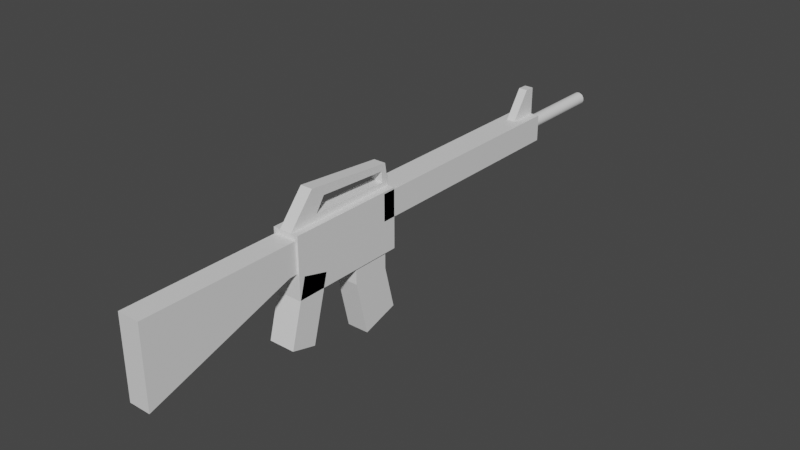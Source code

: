 # Source: rifle.blend  (saved by Blender 2.91.10; exported with 4.5.12 LTS)
import bpy
from mathutils import Matrix  # noqa: F401  (used for matrix-valued properties, if any)

bpy.ops.wm.read_factory_settings(use_empty=True)
scene = bpy.context.scene
scene.name = 'Scene'

# ---- collections
col_collection = bpy.data.collections.new('Collection'); scene.collection.children.link(col_collection)

# ---- materials (node trees are filled in below, after node groups)
mat_default_obj = bpy.data.materials.new('Default OBJ')
mat_default_obj.use_transparent_shadow = False

# ---- material node trees
mat_default_obj.use_nodes = True; mat_default_obj.node_tree.nodes.clear()
_N = mat_default_obj.node_tree.nodes; _L = mat_default_obj.node_tree.links
n0 = _N.new('ShaderNodeBsdfPrincipled'); n0.name = 'Principled BSDF'; n0.location = (10, 300)
n0.distribution = 'GGX'
n0.subsurface_method = 'BURLEY'
n0.inputs[3].default_value = 1.45
n0.inputs[27].default_value = (0.0, 0.0, 0.0, 1.0)
n0.inputs[28].default_value = 1.0
n1 = _N.new('ShaderNodeOutputMaterial'); n1.name = 'Material Output'; n1.location = (300, 300)
_L.new(n0.outputs[0], n1.inputs[0])
n1.is_active_output = True

# ---- world
world_world = bpy.data.worlds.new('World'); scene.world = world_world
world_world.use_nodes = True; world_world.node_tree.nodes.clear()
_N = world_world.node_tree.nodes; _L = world_world.node_tree.links
n0 = _N.new('ShaderNodeOutputWorld'); n0.name = 'World Output'; n0.location = (300, 300)
n1 = _N.new('ShaderNodeBackground'); n1.name = 'Background'; n1.location = (10, 300)
n1.inputs[0].default_value = (0.05088, 0.05088, 0.05088, 1.0)
_L.new(n1.outputs[0], n0.inputs[0])
n0.is_active_output = True
world_world.color = (0.05088, 0.05088, 0.05088)
world_world.use_sun_shadow = False
world_world.sun_shadow_jitter_overblur = 0.0

# ---- meshes
me_cube_001 = bpy.data.meshes.new('Cube.001')
me_cube_001.from_pydata([(-0.03, -0.06468, 0.04839), (-0.03, 0.08021, 0.009566), (-0.03, 0.06468, -0.04839), (-0.03, -0.08021, -0.009566), (0.03, 0.06468, -0.04839), (0.03, -0.08021, -0.009566), (0.03, 0.08021, 0.009566), (0.03, -0.06468, 0.04839)], [], [(0, 1, 2, 3), (3, 2, 4, 5), (5, 4, 6, 7), (7, 6, 1, 0), (3, 5, 7, 0), (4, 2, 1, 6)])
me_cube_001.polygons.foreach_set('use_smooth', [True] * 6)
_k = set([(0, 1), (0, 3), (0, 7), (1, 2), (1, 6), (2, 3), (2, 4), (3, 5), (4, 5), (4, 6), (5, 7), (6, 7)])
me_cube_001.attributes.new('sharp_edge', 'BOOLEAN', 'EDGE').data.foreach_set('value', [ (min(e.vertices), max(e.vertices)) in _k for e in me_cube_001.edges])
_uv = me_cube_001.uv_layers.new(name='UVMap')
_uv.uv.foreach_set('vector', [0.375, 0.0, 0.625, 0.0, 0.625, 0.25, 0.375, 0.25, 0.375, 0.25, 0.625, 0.25, 0.625, 0.5, 0.375, 0.5, 0.375, 0.5, 0.625, 0.5, 0.625, 0.75, 0.375, 0.75, 0.375, 0.75, 0.625, 0.75, 0.625, 1.0, 0.375, 1.0, 0.125, 0.5, 0.375, 0.5, 0.375, 0.75, 0.125, 0.75, 0.625, 0.5, 0.875, 0.5, 0.875, 0.75, 0.625, 0.75])
me_cube_001.materials.append(mat_default_obj)
me_cube_001.use_remesh_fix_poles = True
me_cube_001.use_remesh_preserve_attributes = False
me_cube_001.use_mirror_vertex_groups = False
me_cube_001.update()
me_cube_001.normals_split_custom_set([tuple(v) for v in zip(*[iter([-1.0, 0.0, 0.0, -1.0, 0.0, 0.0, -1.0, 0.0, 0.0, -1.0, 0.0, 0.0, 0.0, -0.2588, -0.9659, 0.0, -0.2588, -0.9659, 0.0, -0.2588, -0.9659, 0.0, -0.2588, -0.9659, 1.0, 0.0, 0.0, 1.0, 0.0, 0.0, 1.0, 0.0, 0.0, 1.0, 0.0, 0.0, 0.0, 0.2588, 0.9659, 0.0, 0.2588, 0.9659, 0.0, 0.2588, 0.9659, 0.0, 0.2588, 0.9659, 0.0, -0.9659, 0.2588, 0.0, -0.9659, 0.2588, 0.0, -0.9659, 0.2588, 0.0, -0.9659, 0.2588, 0.0, 0.9659, -0.2588, 0.0, 0.9659, -0.2588, 0.0, 0.9659, -0.2588, 0.0, 0.9659, -0.2588])] * 3)])
me_cube_002 = bpy.data.meshes.new('Cube.002')
me_cube_002.from_pydata([(-0.03, 0.03357, -0.2294), (-0.03, 0.1686, -0.2294), (-0.03, 0.1686, -0.2455), (-0.03, 0.03357, -0.2455), (0.01384, 0.03357, -0.2455), (0.01384, 0.1686, -0.2455), (0.03, 0.1686, -0.2455), (0.03, 0.03357, -0.2455), (0.03, 0.03357, -0.03434), (0.03, 0.1686, -0.03434), (0.03, 0.1686, 0.02331), (0.03, 0.03357, 0.02331), (-0.01384, 0.03357, 0.02331), (-0.01384, 0.1686, 0.02331), (-0.03, 0.1686, 0.02331), (-0.03, 0.03357, 0.02331), (0.01384, 0.03357, -0.03434), (0.01384, 0.03357, 0.02331), (-0.01384, 0.2041, -0.2265), (-0.01384, 0.2195, -0.2252), (-0.01384, 0.2184, -0.2374), (-0.01384, 0.2033, -0.2398), (-0.03, 0.1686, -0.03434), (-0.01384, 0.1686, -0.03434), (0.01384, 0.2041, -0.2265), (0.01384, 0.2033, -0.2398), (0.01384, 0.2184, -0.2374), (0.01384, 0.2195, -0.2252), (0.01384, 0.1686, -0.03434), (0.01384, 0.1686, 0.02331), (-0.01384, 0.2158, -0.01685), (0.01384, 0.2158, -0.01685), (0.01384, 0.2363, -0.03431), (-0.01384, 0.2363, -0.03431), (0.01384, 0.2324, -0.07786), (-0.01384, 0.2324, -0.07786), (-0.03, 0.03357, -0.03434), (-0.01384, 0.03357, -0.03434), (-0.01384, 0.1686, -0.2455), (-0.01384, 0.03357, -0.2455), (0.01384, 0.1828, 0.01123), (-0.01384, 0.1828, 0.01123), (-0.01384, 0.179, -0.2438), (0.01384, 0.179, -0.2438), (0.01384, 0.1686, -0.2294), (0.01384, 0.1793, -0.2285), (-0.01384, 0.1686, -0.2294), (-0.01384, 0.1793, -0.2285), (-0.01384, 0.182, -0.04346), (0.01384, 0.182, -0.04346), (0.01384, 0.03357, -0.2294), (-0.01384, 0.03357, -0.2294), (0.03, 0.1686, -0.2294), (0.01384, 0.2131, -0.06467), (-0.01384, 0.2131, -0.06467), (0.03, 0.03357, -0.2294)], [], [(0, 1, 2, 3), (4, 5, 6, 7), (8, 9, 10, 11), (12, 13, 14, 15), (16, 8, 11, 17), (18, 19, 20, 21), (22, 14, 13, 23), (24, 25, 26, 27), (25, 21, 20, 26), (28, 29, 10, 9), (30, 31, 32, 33), (34, 35, 33, 32), (36, 37, 12, 15), (37, 16, 17, 12), (11, 10, 29, 17), (17, 29, 13, 12), (3, 2, 38, 39), (39, 38, 5, 4), (13, 29, 40, 41), (5, 38, 42, 43), (44, 5, 43, 45), (46, 47, 42, 38), (41, 40, 31, 30), (43, 42, 21, 25), (45, 43, 25, 24), (47, 18, 21, 42), (48, 49, 45, 47), (18, 47, 45, 24), (23, 48, 47, 46), (28, 44, 45, 49), (39, 4, 50, 51), (3, 39, 51, 0), (26, 20, 19, 27), (5, 44, 52, 6), (53, 24, 27, 34), (2, 1, 46, 38), (54, 35, 19, 18), (4, 7, 55, 50), (7, 6, 52, 55), (36, 22, 1, 0), (15, 14, 22, 36), (30, 33, 35, 54), (31, 53, 34, 32), (29, 28, 49, 40), (13, 41, 48, 23), (40, 49, 53, 31), (41, 30, 54, 48), (51, 50, 16, 37), (0, 51, 37, 36), (27, 19, 35, 34), (44, 28, 9, 52), (1, 22, 23, 46), (50, 55, 8, 16), (55, 52, 9, 8), (54, 18, 24, 53), (49, 48, 54, 53)])
me_cube_002.polygons.foreach_set('use_smooth', [True] * 56)
_k = set([(0, 3), (0, 36), (1, 2), (1, 22), (2, 3), (2, 38), (3, 39), (4, 7), (4, 39), (5, 6), (5, 38), (5, 43), (5, 44), (6, 7), (6, 52), (7, 55), (8, 11), (8, 55), (9, 10), (9, 52), (10, 11), (10, 29), (11, 17), (12, 15), (12, 17), (13, 14), (13, 23), (13, 29), (13, 41), (14, 15), (14, 22), (15, 36), (18, 24), (18, 47), (18, 54), (19, 20), (19, 35), (20, 21), (20, 26), (21, 42), (23, 46), (24, 45), (24, 53), (25, 26), (25, 43), (26, 27), (27, 34), (28, 29), (28, 44), (29, 40), (30, 33), (30, 41), (31, 32), (31, 40), (32, 33), (32, 34), (33, 35), (38, 42), (38, 46), (45, 47), (45, 49), (47, 48), (48, 49), (48, 54), (49, 53), (53, 54)])
me_cube_002.attributes.new('sharp_edge', 'BOOLEAN', 'EDGE').data.foreach_set('value', [ (min(e.vertices), max(e.vertices)) in _k for e in me_cube_002.edges])
_uv = me_cube_002.uv_layers.new(name='UVMap')
_uv.uv.foreach_set('vector', [0.375, 0.2351, 0.625, 0.2351, 0.625, 0.25, 0.375, 0.25, 0.375, 0.4167, 0.625, 0.4167, 0.625, 0.5, 0.375, 0.5, 0.375, 0.6964, 0.625, 0.6964, 0.625, 0.75, 0.375, 0.75, 0.375, 0.9167, 0.625, 0.9167, 0.625, 1.0, 0.375, 1.0, 0.2917, 0.6964, 0.375, 0.6964, 0.375, 0.75, 0.2917, 0.75, 0.7342, 0.4774, 0.7817, 0.5249, 0.7917, 0.5, 0.7412, 0.4495, 0.625, 0.8391, 0.625, 1.0, 0.625, 0.9167, 0.625, 0.7916, 0.6796, 0.4962, 0.6831, 0.4747, 0.7083, 0.5, 0.7034, 0.5199, 0.625, 0.4167, 0.625, 0.3333, 0.625, 0.3333, 0.625, 0.4167, 0.625, 0.744, 0.625, 0.8333, 0.625, 0.75, 0.625, 0.6964, 0.625, 0.9167, 0.625, 0.8333, 0.625, 0.8333, 0.625, 0.9167, 0.7083, 0.6964, 0.7917, 0.6964, 0.7917, 0.75, 0.7083, 0.75, 0.125, 0.6964, 0.2083, 0.6964, 0.2083, 0.75, 0.125, 0.75, 0.2083, 0.6964, 0.2917, 0.6964, 0.2917, 0.75, 0.2083, 0.75, 0.375, 0.75, 0.625, 0.75, 0.625, 0.8333, 0.375, 0.8333, 0.375, 0.8333, 0.625, 0.8333, 0.625, 0.9167, 0.375, 0.9167, 0.375, 0.25, 0.625, 0.25, 0.625, 0.3333, 0.375, 0.3333, 0.375, 0.3333, 0.625, 0.3333, 0.625, 0.4167, 0.375, 0.4167, 0.625, 0.9167, 0.625, 0.8333, 0.625, 0.8333, 0.625, 0.9167, 0.625, 0.4167, 0.625, 0.3333, 0.625, 0.3333, 0.625, 0.4167, 0.625, 0.4416, 0.625, 0.4167, 0.6425, 0.4341, 0.6414, 0.458, 0.625, 0.3682, 0.6579, 0.401, 0.6599, 0.3683, 0.625, 0.3333, 0.625, 0.9167, 0.625, 0.8333, 0.625, 0.8333, 0.625, 0.9167, 0.625, 0.4167, 0.625, 0.3333, 0.625, 0.3333, 0.625, 0.4167, 0.6414, 0.458, 0.6425, 0.4341, 0.6831, 0.4747, 0.6796, 0.4962, 0.6579, 0.401, 0.7342, 0.4774, 0.7412, 0.4495, 0.6599, 0.3683, 0.6325, 0.799, 0.6287, 0.7477, 0.6414, 0.458, 0.6579, 0.401, 0.7342, 0.4774, 0.6579, 0.401, 0.6414, 0.458, 0.6796, 0.4962, 0.625, 0.7916, 0.6325, 0.799, 0.6579, 0.401, 0.625, 0.3682, 0.625, 0.744, 0.625, 0.4416, 0.6414, 0.458, 0.6287, 0.7477, 0.2083, 0.5, 0.2917, 0.5, 0.2917, 0.5149, 0.2083, 0.5149, 0.125, 0.5, 0.2083, 0.5, 0.2083, 0.5149, 0.125, 0.5149, 0.7083, 0.5, 0.7917, 0.5, 0.7917, 0.5149, 0.7083, 0.5149, 0.625, 0.4167, 0.625, 0.4416, 0.625, 0.5149, 0.625, 0.5, 0.6375, 0.7564, 0.6796, 0.4962, 0.7034, 0.5199, 0.6429, 0.7618, 0.625, 0.25, 0.625, 0.2948, 0.625, 0.3682, 0.625, 0.3333, 0.6499, 0.8165, 0.6607, 0.8273, 0.7817, 0.5249, 0.7342, 0.4774, 0.2917, 0.5, 0.375, 0.5, 0.375, 0.5149, 0.2917, 0.5149, 0.375, 0.5, 0.625, 0.5, 0.625, 0.5149, 0.375, 0.5149, 0.375, 0.05362, 0.625, 0.05362, 0.625, 0.2351, 0.375, 0.2351, 0.375, 0.0, 0.625, 0.0, 0.625, 0.05362, 0.375, 0.05362, 0.625, 0.9167, 0.625, 0.9167, 0.6607, 0.8273, 0.6499, 0.8165, 0.625, 0.8333, 0.6375, 0.7564, 0.6429, 0.7618, 0.625, 0.8333, 0.625, 0.8333, 0.625, 0.744, 0.6287, 0.7477, 0.625, 0.8333, 0.625, 0.9167, 0.625, 0.9167, 0.6325, 0.799, 0.625, 0.7916, 0.625, 0.8333, 0.6287, 0.7477, 0.6375, 0.7564, 0.625, 0.8333, 0.625, 0.9167, 0.625, 0.9167, 0.6499, 0.8165, 0.6325, 0.799, 0.2083, 0.5149, 0.2917, 0.5149, 0.2917, 0.6964, 0.2083, 0.6964, 0.125, 0.5149, 0.2083, 0.5149, 0.2083, 0.6964, 0.125, 0.6964, 0.7083, 0.5149, 0.7917, 0.5149, 0.7917, 0.6964, 0.7083, 0.6964, 0.625, 0.4416, 0.625, 0.744, 0.625, 0.6964, 0.625, 0.5149, 0.625, 0.2948, 0.625, 0.8391, 0.625, 0.7916, 0.625, 0.3682, 0.2917, 0.5149, 0.375, 0.5149, 0.375, 0.6964, 0.2917, 0.6964, 0.375, 0.5149, 0.625, 0.5149, 0.625, 0.6964, 0.375, 0.6964, 0.6499, 0.8165, 0.7342, 0.4774, 0.6796, 0.4962, 0.6375, 0.7564, 0.6287, 0.7477, 0.6325, 0.799, 0.6499, 0.8165, 0.6375, 0.7564])
me_cube_002.materials.append(mat_default_obj)
me_cube_002.use_remesh_fix_poles = True
me_cube_002.use_remesh_preserve_attributes = False
me_cube_002.use_mirror_vertex_groups = False
me_cube_002.update()
me_cube_002.normals_split_custom_set([tuple(v) for v in zip(*[iter([-1.0, 0.0, 0.0, -1.0, 0.0, 0.0, -1.0, 0.0, 0.0, -1.0, 0.0, 0.0, 0.0, 0.0, -1.0, 0.0, 0.0, -1.0, 0.0, 0.0, -1.0, 0.0, 0.0, -1.0, 1.0, 0.0, 0.0, 1.0, 0.0, 0.0, 1.0, 0.0, 0.0, 1.0, 0.0, 0.0, 0.0, 0.0, 1.0, 0.0, 0.0, 1.0, 0.0, 0.0, 1.0, 0.0, 0.0, 1.0, 0.0, -1.0, 0.0, 0.0, -1.0, 0.0, 0.0, -1.0, 0.0, 0.0, -1.0, 0.0, -1.0, 2.816e-08, 0.0, -1.0, 3.187e-08, 0.0, -1.0, 5.668e-08, 0.0, -1.0, 3.035e-08, 0.0, 0.0, 1.0, 0.0, 0.0, 1.0, 0.0, 0.0, 1.0, 0.0, 0.0, 1.0, 0.0, 1.0, 2.823e-08, 0.0, 1.0, 3.256e-08, 0.0, 1.0, 7.557e-08, 0.0, 1.0, 3.37e-08, 0.0, 0.0, 0.1607, -0.987, 0.0, 0.1607, -0.987, 0.0, 0.1608, -0.987, 0.0, 0.1608, -0.987, 0.0, 1.0, 0.0, 0.0, 1.0, 0.0, 0.0, 1.0, 0.0, 0.0, 1.0, 0.0, 0.0, 0.6482, 0.7614, 0.0, 0.6482, 0.7614, 0.0, 0.6483, 0.7614, 0.0, 0.6483, 0.7614, 0.0, 0.9962, -0.0876, 0.0, 0.9962, -0.0876, 0.0, 0.9962, -0.08761, 0.0, 0.9962, -0.08761, 0.0, -1.0, 0.0, 0.0, -1.0, 0.0, 0.0, -1.0, 0.0, 0.0, -1.0, 0.0, 0.0, -1.0, 0.0, 0.0, -1.0, 0.0, 0.0, -1.0, 0.0, 0.0, -1.0, 0.0, 0.0, 0.0, 1.0, 0.0, 0.0, 1.0, 0.0, 0.0, 1.0, 0.0, 0.0, 1.0, 0.0, 0.0, 1.0, 0.0, 0.0, 1.0, 0.0, 0.0, 1.0, 0.0, 0.0, 1.0, 0.0, 0.0, -1.0, 0.0, 0.0, -1.0, 0.0, 0.0, -1.0, 0.0, 0.0, -1.0, 0.0, 0.0, -1.0, 0.0, 0.0, -1.0, 0.0, 0.0, -1.0, 0.0, 0.0, -1.0, 0.0, 0.6483, 0.7614, 0.0, 0.6483, 0.7614, 0.0, 0.6482, 0.7614, 0.0, 0.6482, 0.7614, 0.0, 0.1607, -0.987, 0.0, 0.1607, -0.987, 0.0, 0.1607, -0.987, 0.0, 0.1607, -0.987, 1.0, 0.0, 0.0, 1.0, 0.0, 0.0, 1.0, 0.0, 0.0, 1.0, 0.0, 0.0, -1.0, 3.303e-08, 0.0, -1.0, 2.605e-08, 0.0, -1.0, 1.688e-08, 0.0, -1.0, 2.204e-08, 0.0, 0.0, 0.6482, 0.7614, 0.0, 0.6482, 0.7614, 0.0, 0.6482, 0.7614, 0.0, 0.6482, 0.7614, 0.0, 0.1607, -0.987, 0.0, 0.1607, -0.987, 0.0, 0.1607, -0.987, 0.0, 0.1607, -0.987, 1.0, 0.0, 0.0, 1.0, 0.0, 0.0, 1.0, 3.256e-08, 0.0, 1.0, 2.823e-08, 0.0, -1.0, 2.605e-08, 0.0, -1.0, 2.816e-08, 0.0, -1.0, 3.035e-08, 0.0, -1.0, 1.688e-08, 0.0, 0.0, 0.9999, -0.01468, 0.0, 0.9999, -0.01468, 0.0, 0.9999, -0.01468, 0.0, 0.9999, -0.01468, 0.0, -0.08201, 0.9966, 0.0, -0.08201, 0.9966, 0.0, -0.08201, 0.9966, 0.0, -0.08201, 0.9966, -1.0, 1.104e-09, 0.0, -1.0, 7.896e-09, 0.0, -1.0, 2.605e-08, 0.0, -1.0, 3.303e-08, 0.0, 1.0, 0.0, 0.0, 1.0, 0.0, 0.0, 1.0, 0.0, 0.0, 1.0, -1.405e-08, 0.0, 0.0, -1.0, 0.0, 0.0, -1.0, 0.0, 0.0, -1.0, 0.0, 0.0, -1.0, 0.0, 0.0, -1.0, 0.0, 0.0, -1.0, 0.0, 0.0, -1.0, 0.0, 0.0, -1.0, 0.0, 0.0, 0.9962, -0.0876, 0.0, 0.9962, -0.0876, 0.0, 0.9962, -0.0876, 0.0, 0.9962, -0.0876, 0.0, 1.0, 0.0, 0.0, 1.0, 0.0, 0.0, 1.0, 0.0, 0.0, 1.0, 0.0, 1.0, 2.221e-08, 0.0, 1.0, 2.823e-08, 0.0, 1.0, 3.37e-08, 0.0, 1.0, 2.046e-08, 0.0, 0.0, 1.0, 0.0, 0.0, 1.0, 0.0, 0.0, 1.0, 0.0, 0.0, 1.0, 0.0, -1.0, 2.172e-08, 0.0, -1.0, 2.322e-08, 0.0, -1.0, 3.187e-08, 0.0, -1.0, 2.816e-08, 0.0, 0.0, -1.0, 0.0, 0.0, -1.0, 0.0, 0.0, -1.0, 0.0, 0.0, -1.0, 0.0, 1.0, 0.0, 0.0, 1.0, 0.0, 0.0, 1.0, 0.0, 0.0, 1.0, 0.0, 0.0, -1.0, 0.0, 0.0, -1.0, 0.0, 0.0, -1.0, 0.0, 0.0, -1.0, 0.0, 0.0, -1.0, 0.0, 0.0, -1.0, 0.0, 0.0, -1.0, 0.0, 0.0, -1.0, 0.0, 0.0, -1.0, 1.13e-09, 0.0, -1.0, 4.546e-08, 0.0, -1.0, 2.322e-08, 0.0, -1.0, 2.172e-08, 0.0, 1.0, -6.629e-09, 0.0, 1.0, 2.221e-08, 0.0, 1.0, 2.046e-08, 0.0, 1.0, 6.062e-08, 0.0, 1.0, 0.0, 0.0, 1.0, 0.0, 0.0, 1.0, -1.405e-08, 0.0, 1.0, -9.675e-09, 0.0, -1.0, -1.869e-08, 0.0, -1.0, -1.829e-08, 0.0, -1.0, 7.896e-09, 0.0, -1.0, 1.104e-09, 0.0, 1.0, -9.675e-09, 0.0, 1.0, -1.405e-08, 0.0, 1.0, 2.221e-08, 0.0, 1.0, -6.629e-09, 0.0, -1.0, -1.829e-08, 0.0, -1.0, 1.13e-09, 0.0, -1.0, 2.172e-08, 0.0, -1.0, 7.896e-09, 0.0, 0.0, -1.0, 0.0, 0.0, -1.0, 0.0, 0.0, -1.0, 0.0, 0.0, -1.0, 0.0, 0.0, -1.0, 0.0, 0.0, -1.0, 0.0, 0.0, -1.0, 0.0, 0.0, -1.0, 0.0, 0.0, 0.9962, -0.0876, 0.0, 0.9962, -0.0876, 0.0, 0.9962, -0.0876, 0.0, 0.9962, -0.0876, 0.0, 1.0, 0.0, 0.0, 1.0, 0.0, 0.0, 1.0, 0.0, 0.0, 1.0, 0.0, 0.0, 1.0, 0.0, 0.0, 1.0, 0.0, 0.0, 1.0, 0.0, 0.0, 1.0, 0.0, 0.0, -1.0, 0.0, 0.0, -1.0, 0.0, 0.0, -1.0, 0.0, 0.0, -1.0, 0.0, 1.0, 0.0, 0.0, 1.0, 0.0, 0.0, 1.0, 0.0, 0.0, 1.0, 0.0, 0.0, 0.0, -0.9984, 0.05573, 0.0, -0.9984, 0.05573, 0.0, -0.9984, 0.05573, 0.0, -0.9984, 0.05573, 0.0, -0.5632, -0.8263, 0.0, -0.5632, -0.8263, 0.0, -0.5632, -0.8263, 0.0, -0.5632, -0.8263])] * 3)])
me_cylinder = bpy.data.meshes.new('Cylinder')
me_cylinder.from_pydata([(0.0, 0.1494, -0.9747), (0.0, 0.1494, -0.2305), (0.002926, 0.1491, -0.2305), (0.002926, 0.1491, -0.9747), (0.00574, 0.1482, -0.2305), (0.00574, 0.1482, -0.9747), (0.008334, 0.1468, -0.2305), (0.008334, 0.1468, -0.9747), (0.01061, 0.145, -0.2305), (0.01061, 0.145, -0.9747), (0.01247, 0.1427, -0.2305), (0.01247, 0.1427, -0.9747), (0.01386, 0.1401, -0.2305), (0.01386, 0.1401, -0.9747), (0.01471, 0.1373, -0.2305), (0.01471, 0.1373, -0.9747), (0.015, 0.1344, -0.2305), (0.015, 0.1344, -0.9747), (0.01471, 0.1314, -0.2305), (0.01471, 0.1314, -0.9747), (0.01386, 0.1286, -0.2305), (0.01386, 0.1286, -0.9747), (0.01247, 0.126, -0.2305), (0.01247, 0.126, -0.9747), (0.01061, 0.1237, -0.2305), (0.01061, 0.1237, -0.9747), (0.008334, 0.1219, -0.2305), (0.008334, 0.1219, -0.9747), (0.00574, 0.1205, -0.2305), (0.00574, 0.1205, -0.9747), (0.002926, 0.1196, -0.2305), (0.002926, 0.1196, -0.9747), (0.0, 0.1194, -0.2305), (0.0, 0.1194, -0.9747), (-0.002926, 0.1196, -0.2305), (-0.002926, 0.1196, -0.9747), (-0.00574, 0.1205, -0.2305), (-0.00574, 0.1205, -0.9747), (-0.008334, 0.1219, -0.2305), (-0.008334, 0.1219, -0.9747), (-0.01061, 0.1237, -0.2305), (-0.01061, 0.1237, -0.9747), (-0.01247, 0.126, -0.2305), (-0.01247, 0.126, -0.9747), (-0.01386, 0.1286, -0.2305), (-0.01386, 0.1286, -0.9747), (-0.01471, 0.1314, -0.2305), (-0.01471, 0.1314, -0.9747), (-0.015, 0.1344, -0.2305), (-0.015, 0.1344, -0.9747), (-0.01471, 0.1373, -0.2305), (-0.01471, 0.1373, -0.9747), (-0.01386, 0.1401, -0.2305), (-0.01386, 0.1401, -0.9747), (-0.01247, 0.1427, -0.2305), (-0.01247, 0.1427, -0.9747), (-0.01061, 0.145, -0.2305), (-0.01061, 0.145, -0.9747), (-0.008334, 0.1468, -0.2305), (-0.008334, 0.1468, -0.9747), (-0.00574, 0.1482, -0.2305), (-0.00574, 0.1482, -0.9747), (-0.002926, 0.1491, -0.2305), (-0.002926, 0.1491, -0.9747)], [], [(0, 1, 2, 3), (3, 2, 4, 5), (5, 4, 6, 7), (7, 6, 8, 9), (9, 8, 10, 11), (11, 10, 12, 13), (13, 12, 14, 15), (15, 14, 16, 17), (17, 16, 18, 19), (19, 18, 20, 21), (21, 20, 22, 23), (23, 22, 24, 25), (25, 24, 26, 27), (27, 26, 28, 29), (29, 28, 30, 31), (31, 30, 32, 33), (33, 32, 34, 35), (35, 34, 36, 37), (37, 36, 38, 39), (39, 38, 40, 41), (41, 40, 42, 43), (43, 42, 44, 45), (45, 44, 46, 47), (47, 46, 48, 49), (49, 48, 50, 51), (51, 50, 52, 53), (53, 52, 54, 55), (55, 54, 56, 57), (57, 56, 58, 59), (59, 58, 60, 61), (2, 1, 62, 60, 58, 56, 54, 52, 50, 48, 46, 44, 42, 40, 38, 36, 34, 32, 30, 28, 26, 24, 22, 20, 18, 16, 14, 12, 10, 8, 6, 4), (61, 60, 62, 63), (63, 62, 1, 0), (0, 3, 5, 7, 9, 11, 13, 15, 17, 19, 21, 23, 25, 27, 29, 31, 33, 35, 37, 39, 41, 43, 45, 47, 49, 51, 53, 55, 57, 59, 61, 63)])
me_cylinder.polygons.foreach_set('use_smooth', [True] * 34)
_k = set([(0, 1), (0, 3), (0, 63), (1, 2), (1, 62), (2, 3), (2, 4), (3, 5), (4, 5), (4, 6), (5, 7), (6, 7), (6, 8), (7, 9), (8, 9), (8, 10), (9, 11), (10, 11), (10, 12), (11, 13), (12, 13), (12, 14), (13, 15), (14, 15), (14, 16), (15, 17), (16, 17), (16, 18), (17, 19), (18, 19), (18, 20), (19, 21), (20, 21), (20, 22), (21, 23), (22, 23), (22, 24), (23, 25), (24, 25), (24, 26), (25, 27), (26, 27), (26, 28), (27, 29), (28, 29), (28, 30), (29, 31), (30, 31), (30, 32), (31, 33), (32, 33), (32, 34), (33, 35), (34, 35), (34, 36), (35, 37), (36, 37), (36, 38), (37, 39), (38, 39), (38, 40), (39, 41), (40, 41), (40, 42), (41, 43), (42, 43), (42, 44), (43, 45), (44, 45), (44, 46), (45, 47), (46, 47), (46, 48), (47, 49), (48, 49), (48, 50), (49, 51), (50, 51), (50, 52), (51, 53), (52, 53), (52, 54), (53, 55), (54, 55), (54, 56), (55, 57), (56, 57), (56, 58), (57, 59), (58, 59), (58, 60), (59, 61), (60, 61), (60, 62), (61, 63), (62, 63)])
me_cylinder.attributes.new('sharp_edge', 'BOOLEAN', 'EDGE').data.foreach_set('value', [ (min(e.vertices), max(e.vertices)) in _k for e in me_cylinder.edges])
_uv = me_cylinder.uv_layers.new(name='UVMap')
_uv.uv.foreach_set('vector', [1.0, 0.5, 1.0, 1.0, 0.9688, 1.0, 0.9688, 0.5, 0.9688, 0.5, 0.9688, 1.0, 0.9375, 1.0, 0.9375, 0.5, 0.9375, 0.5, 0.9375, 1.0, 0.9062, 1.0, 0.9062, 0.5, 0.9062, 0.5, 0.9062, 1.0, 0.875, 1.0, 0.875, 0.5, 0.875, 0.5, 0.875, 1.0, 0.8438, 1.0, 0.8438, 0.5, 0.8438, 0.5, 0.8438, 1.0, 0.8125, 1.0, 0.8125, 0.5, 0.8125, 0.5, 0.8125, 1.0, 0.7812, 1.0, 0.7812, 0.5, 0.7812, 0.5, 0.7812, 1.0, 0.75, 1.0, 0.75, 0.5, 0.75, 0.5, 0.75, 1.0, 0.7188, 1.0, 0.7188, 0.5, 0.7188, 0.5, 0.7188, 1.0, 0.6875, 1.0, 0.6875, 0.5, 0.6875, 0.5, 0.6875, 1.0, 0.6562, 1.0, 0.6562, 0.5, 0.6562, 0.5, 0.6562, 1.0, 0.625, 1.0, 0.625, 0.5, 0.625, 0.5, 0.625, 1.0, 0.5938, 1.0, 0.5938, 0.5, 0.5938, 0.5, 0.5938, 1.0, 0.5625, 1.0, 0.5625, 0.5, 0.5625, 0.5, 0.5625, 1.0, 0.5312, 1.0, 0.5312, 0.5, 0.5312, 0.5, 0.5312, 1.0, 0.5, 1.0, 0.5, 0.5, 0.5, 0.5, 0.5, 1.0, 0.4688, 1.0, 0.4688, 0.5, 0.4688, 0.5, 0.4688, 1.0, 0.4375, 1.0, 0.4375, 0.5, 0.4375, 0.5, 0.4375, 1.0, 0.4062, 1.0, 0.4062, 0.5, 0.4062, 0.5, 0.4062, 1.0, 0.375, 1.0, 0.375, 0.5, 0.375, 0.5, 0.375, 1.0, 0.3438, 1.0, 0.3438, 0.5, 0.3438, 0.5, 0.3438, 1.0, 0.3125, 1.0, 0.3125, 0.5, 0.3125, 0.5, 0.3125, 1.0, 0.2812, 1.0, 0.2812, 0.5, 0.2812, 0.5, 0.2812, 1.0, 0.25, 1.0, 0.25, 0.5, 0.25, 0.5, 0.25, 1.0, 0.2188, 1.0, 0.2188, 0.5, 0.2188, 0.5, 0.2188, 1.0, 0.1875, 1.0, 0.1875, 0.5, 0.1875, 0.5, 0.1875, 1.0, 0.1562, 1.0, 0.1562, 0.5, 0.1562, 0.5, 0.1562, 1.0, 0.125, 1.0, 0.125, 0.5, 0.125, 0.5, 0.125, 1.0, 0.09375, 1.0, 0.09375, 0.5, 0.09375, 0.5, 0.09375, 1.0, 0.0625, 1.0, 0.0625, 0.5, 0.2968, 0.4854, 0.25, 0.49, 0.2032, 0.4854, 0.1582, 0.4717, 0.1167, 0.4496, 0.08029, 0.4197, 0.05045, 0.3833, 0.02827, 0.3418, 0.01461, 0.2968, 0.01, 0.25, 0.01461, 0.2032, 0.02827, 0.1582, 0.05045, 0.1167, 0.08029, 0.08029, 0.1167, 0.05045, 0.1582, 0.02827, 0.2032, 0.01461, 0.25, 0.01, 0.2968, 0.01461, 0.3418, 0.02827, 0.3833, 0.05045, 0.4197, 0.08029, 0.4496, 0.1167, 0.4717, 0.1582, 0.4854, 0.2032, 0.49, 0.25, 0.4854, 0.2968, 0.4717, 0.3418, 0.4496, 0.3833, 0.4197, 0.4197, 0.3833, 0.4496, 0.3418, 0.4717, 0.0625, 0.5, 0.0625, 1.0, 0.03125, 1.0, 0.03125, 0.5, 0.03125, 0.5, 0.03125, 1.0, 0.0, 1.0, 0.0, 0.5, 0.75, 0.49, 0.7968, 0.4854, 0.8418, 0.4717, 0.8833, 0.4496, 0.9197, 0.4197, 0.9496, 0.3833, 0.9717, 0.3418, 0.9854, 0.2968, 0.99, 0.25, 0.9854, 0.2032, 0.9717, 0.1582, 0.9496, 0.1167, 0.9197, 0.08029, 0.8833, 0.05045, 0.8418, 0.02827, 0.7968, 0.01461, 0.75, 0.01, 0.7032, 0.01461, 0.6582, 0.02827, 0.6167, 0.05045, 0.5803, 0.08029, 0.5504, 0.1167, 0.5283, 0.1582, 0.5146, 0.2032, 0.51, 0.25, 0.5146, 0.2968, 0.5283, 0.3418, 0.5504, 0.3833, 0.5803, 0.4197, 0.6167, 0.4496, 0.6582, 0.4717, 0.7032, 0.4854])
_ca = me_cylinder.color_attributes.new('Col', 'BYTE_COLOR', 'CORNER')
_ca.data.foreach_set('color', [1.0, 1.0, 1.0, 1.0, 1.0, 1.0, 1.0, 1.0, 1.0, 1.0, 1.0, 1.0, 1.0, 1.0, 1.0, 1.0, 1.0, 1.0, 1.0, 1.0, 1.0, 1.0, 1.0, 1.0, 1.0, 1.0, 1.0, 1.0, 1.0, 1.0, 1.0, 1.0, 1.0, 1.0, 1.0, 1.0, 1.0, 1.0, 1.0, 1.0, 1.0, 1.0, 1.0, 1.0, 1.0, 1.0, 1.0, 1.0, 1.0, 1.0, 1.0, 1.0, 1.0, 1.0, 1.0, 1.0, 1.0, 1.0, 1.0, 1.0, 1.0, 1.0, 1.0, 1.0, 1.0, 1.0, 1.0, 1.0, 1.0, 1.0, 1.0, 1.0, 1.0, 1.0, 1.0, 1.0, 1.0, 1.0, 1.0, 1.0, 1.0, 1.0, 1.0, 1.0, 1.0, 1.0, 1.0, 1.0, 1.0, 1.0, 1.0, 1.0, 1.0, 1.0, 1.0, 1.0, 1.0, 1.0, 1.0, 1.0, 1.0, 1.0, 1.0, 1.0, 1.0, 1.0, 1.0, 1.0, 1.0, 1.0, 1.0, 1.0, 1.0, 1.0, 1.0, 1.0, 1.0, 1.0, 1.0, 1.0, 1.0, 1.0, 1.0, 1.0, 1.0, 1.0, 1.0, 1.0, 1.0, 1.0, 1.0, 1.0, 1.0, 1.0, 1.0, 1.0, 1.0, 1.0, 1.0, 1.0, 1.0, 1.0, 1.0, 1.0, 1.0, 1.0, 1.0, 1.0, 1.0, 1.0, 1.0, 1.0, 1.0, 1.0, 1.0, 1.0, 1.0, 1.0, 1.0, 1.0, 1.0, 1.0, 1.0, 1.0, 1.0, 1.0, 1.0, 1.0, 1.0, 1.0, 1.0, 1.0, 1.0, 1.0, 1.0, 1.0, 1.0, 1.0, 1.0, 1.0, 1.0, 1.0, 1.0, 1.0, 1.0, 1.0, 1.0, 1.0, 1.0, 1.0, 1.0, 1.0, 1.0, 1.0, 1.0, 1.0, 1.0, 1.0, 1.0, 1.0, 1.0, 1.0, 1.0, 1.0, 1.0, 1.0, 1.0, 1.0, 1.0, 1.0, 1.0, 1.0, 1.0, 1.0, 1.0, 1.0, 1.0, 1.0, 1.0, 1.0, 1.0, 1.0, 1.0, 1.0, 1.0, 1.0, 1.0, 1.0, 1.0, 1.0, 1.0, 1.0, 1.0, 1.0, 1.0, 1.0, 1.0, 1.0, 1.0, 1.0, 1.0, 1.0, 1.0, 1.0, 1.0, 1.0, 1.0, 1.0, 1.0, 1.0, 1.0, 1.0, 1.0, 1.0, 1.0, 1.0, 1.0, 1.0, 1.0, 1.0, 1.0, 1.0, 1.0, 1.0, 1.0, 1.0, 1.0, 1.0, 1.0, 1.0, 1.0, 1.0, 1.0, 1.0, 1.0, 1.0, 1.0, 1.0, 1.0, 1.0, 1.0, 1.0, 1.0, 1.0, 1.0, 1.0, 1.0, 1.0, 1.0, 1.0, 1.0, 1.0, 1.0, 1.0, 1.0, 1.0, 1.0, 1.0, 1.0, 1.0, 1.0, 1.0, 1.0, 1.0, 1.0, 1.0, 1.0, 1.0, 1.0, 1.0, 1.0, 1.0, 1.0, 1.0, 1.0, 1.0, 1.0, 1.0, 1.0, 1.0, 1.0, 1.0, 1.0, 1.0, 1.0, 1.0, 1.0, 1.0, 1.0, 1.0, 1.0, 1.0, 1.0, 1.0, 1.0, 1.0, 1.0, 1.0, 1.0, 1.0, 1.0, 1.0, 1.0, 1.0, 1.0, 1.0, 1.0, 1.0, 1.0, 1.0, 1.0, 1.0, 1.0, 1.0, 1.0, 1.0, 1.0, 1.0, 1.0, 1.0, 1.0, 1.0, 1.0, 1.0, 1.0, 1.0, 1.0, 1.0, 1.0, 1.0, 1.0, 1.0, 1.0, 1.0, 1.0, 1.0, 1.0, 1.0, 1.0, 1.0, 1.0, 1.0, 1.0, 1.0, 1.0, 1.0, 1.0, 1.0, 1.0, 1.0, 1.0, 1.0, 1.0, 1.0, 1.0, 1.0, 1.0, 1.0, 1.0, 1.0, 1.0, 1.0, 1.0, 1.0, 1.0, 1.0, 1.0, 1.0, 1.0, 1.0, 1.0, 1.0, 1.0, 1.0, 1.0, 1.0, 1.0, 1.0, 1.0, 1.0, 1.0, 1.0, 1.0, 1.0, 1.0, 1.0, 1.0, 1.0, 1.0, 1.0, 1.0, 1.0, 1.0, 1.0, 1.0, 1.0, 1.0, 1.0, 1.0, 1.0, 1.0, 1.0, 1.0, 1.0, 1.0, 1.0, 1.0, 1.0, 1.0, 1.0, 1.0, 1.0, 1.0, 1.0, 1.0, 1.0, 1.0, 1.0, 1.0, 1.0, 1.0, 1.0, 1.0, 1.0, 1.0, 1.0, 1.0, 1.0, 1.0, 1.0, 1.0, 1.0, 1.0, 1.0, 1.0, 1.0, 1.0, 1.0, 1.0, 1.0, 1.0, 1.0, 1.0, 1.0, 1.0, 1.0, 1.0, 1.0, 1.0, 1.0, 1.0, 1.0, 1.0, 1.0, 1.0, 1.0, 1.0, 1.0, 1.0, 1.0, 1.0, 1.0, 1.0, 1.0, 1.0, 1.0, 1.0, 1.0, 1.0, 1.0, 1.0, 1.0, 1.0, 1.0, 1.0, 1.0, 1.0, 1.0, 1.0, 1.0, 1.0, 1.0, 1.0, 1.0, 1.0, 1.0, 1.0, 1.0, 1.0, 1.0, 1.0, 1.0, 1.0, 1.0, 1.0, 1.0, 1.0, 1.0, 1.0, 1.0, 1.0, 1.0, 1.0, 1.0, 1.0, 1.0, 1.0, 1.0, 1.0, 1.0, 1.0, 1.0, 1.0, 1.0, 1.0, 1.0, 1.0, 1.0, 1.0, 1.0, 1.0, 1.0, 1.0, 1.0, 1.0, 1.0, 1.0, 1.0, 1.0, 1.0, 1.0, 1.0, 1.0, 1.0, 1.0, 1.0, 1.0, 1.0, 1.0, 1.0, 1.0, 1.0, 1.0, 1.0, 1.0, 1.0, 1.0, 1.0, 1.0, 1.0, 1.0, 1.0, 1.0, 1.0, 1.0, 1.0, 1.0, 1.0, 1.0, 1.0, 1.0, 1.0, 1.0, 1.0, 1.0, 1.0, 1.0, 1.0, 1.0, 1.0, 1.0, 1.0, 1.0, 1.0, 1.0, 1.0, 1.0, 1.0, 1.0, 1.0, 1.0, 1.0, 1.0, 1.0, 1.0, 1.0, 1.0, 1.0, 1.0, 1.0, 1.0, 1.0, 1.0, 1.0, 1.0, 1.0, 1.0, 1.0, 1.0, 1.0, 1.0, 1.0, 1.0, 1.0, 1.0, 1.0, 1.0, 1.0, 1.0, 1.0, 1.0, 1.0, 1.0, 1.0, 1.0, 1.0, 1.0, 1.0, 1.0, 1.0, 1.0, 1.0, 1.0, 1.0, 1.0, 1.0, 1.0, 1.0, 1.0, 1.0, 1.0, 1.0, 1.0, 1.0, 1.0, 1.0, 1.0, 1.0, 1.0, 1.0, 1.0, 1.0, 1.0, 1.0, 1.0, 1.0, 1.0, 1.0, 1.0, 1.0, 1.0, 1.0, 1.0, 1.0, 1.0, 1.0, 1.0, 1.0, 1.0, 1.0, 1.0, 1.0, 1.0, 1.0, 1.0, 1.0, 1.0, 1.0, 1.0, 1.0, 1.0, 1.0, 1.0, 1.0, 1.0, 1.0, 1.0, 1.0, 1.0, 1.0, 1.0, 1.0, 1.0, 1.0, 1.0, 1.0, 1.0, 1.0, 1.0, 1.0, 1.0, 1.0, 1.0, 1.0, 1.0, 1.0, 1.0, 1.0, 1.0, 1.0, 1.0, 1.0, 1.0, 1.0, 1.0, 1.0, 1.0, 1.0, 1.0, 1.0, 1.0, 1.0, 1.0, 1.0, 1.0, 1.0, 1.0, 1.0, 1.0, 1.0, 1.0, 1.0, 1.0, 1.0, 1.0, 1.0, 1.0, 1.0])
me_cylinder.materials.append(mat_default_obj)
me_cylinder.use_remesh_fix_poles = True
me_cylinder.use_remesh_preserve_attributes = False
me_cylinder.use_mirror_vertex_groups = False
me_cylinder.update()
me_cylinder.normals_split_custom_set([tuple(v) for v in zip(*[iter([0.09796, 0.9952, 0.0, 0.09796, 0.9952, 0.0, 0.09796, 0.9952, 0.0, 0.09796, 0.9952, 0.0, 0.2904, 0.9569, 0.0, 0.2904, 0.9569, 0.0, 0.2904, 0.9569, 0.0, 0.2904, 0.9569, 0.0, 0.4713, 0.882, 0.0, 0.4713, 0.882, 0.0, 0.4713, 0.882, 0.0, 0.4713, 0.882, 0.0, 0.6343, 0.7731, 0.0, 0.6343, 0.7731, 0.0, 0.6343, 0.7731, 0.0, 0.6343, 0.7731, 0.0, 0.7731, 0.6343, 0.0, 0.7731, 0.6343, 0.0, 0.7731, 0.6343, 0.0, 0.7731, 0.6343, 0.0, 0.882, 0.4713, 0.0, 0.882, 0.4713, 0.0, 0.882, 0.4713, 0.0, 0.882, 0.4713, 0.0, 0.9569, 0.2905, 0.0, 0.9569, 0.2905, 0.0, 0.9569, 0.2905, 0.0, 0.9569, 0.2905, 0.0, 0.9952, 0.09792, 0.0, 0.9952, 0.09792, 0.0, 0.9952, 0.09792, 0.0, 0.9952, 0.09792, 0.0, 0.9952, -0.09795, 0.0, 0.9952, -0.09795, 0.0, 0.9952, -0.09795, 0.0, 0.9952, -0.09795, 0.0, 0.9569, -0.2904, 0.0, 0.9569, -0.2904, 0.0, 0.9569, -0.2904, 0.0, 0.9569, -0.2904, 0.0, 0.8819, -0.4714, 0.0, 0.8819, -0.4714, 0.0, 0.8819, -0.4714, 0.0, 0.8819, -0.4714, 0.0, 0.7731, -0.6343, 0.0, 0.7731, -0.6343, 0.0, 0.7731, -0.6343, 0.0, 0.7731, -0.6343, 0.0, 0.6345, -0.7729, 0.0, 0.6345, -0.7729, 0.0, 0.6345, -0.7729, 0.0, 0.6345, -0.7729, 0.0, 0.4713, -0.882, 0.0, 0.4713, -0.882, 0.0, 0.4713, -0.882, 0.0, 0.4713, -0.882, 0.0, 0.2904, -0.9569, 0.0, 0.2904, -0.9569, 0.0, 0.2904, -0.9569, 0.0, 0.2904, -0.9569, 0.0, 0.09796, -0.9952, 0.0, 0.09796, -0.9952, 0.0, 0.09796, -0.9952, 0.0, 0.09796, -0.9952, 0.0, -0.09796, -0.9952, 0.0, -0.09796, -0.9952, 0.0, -0.09796, -0.9952, 0.0, -0.09796, -0.9952, 0.0, -0.2904, -0.9569, 0.0, -0.2904, -0.9569, 0.0, -0.2904, -0.9569, 0.0, -0.2904, -0.9569, 0.0, -0.4713, -0.882, 0.0, -0.4713, -0.882, 0.0, -0.4713, -0.882, 0.0, -0.4713, -0.882, 0.0, -0.6345, -0.7729, 0.0, -0.6345, -0.7729, 0.0, -0.6345, -0.7729, 0.0, -0.6345, -0.7729, 0.0, -0.7731, -0.6343, 0.0, -0.7731, -0.6343, 0.0, -0.7731, -0.6343, 0.0, -0.7731, -0.6343, 0.0, -0.8819, -0.4714, 0.0, -0.8819, -0.4714, 0.0, -0.8819, -0.4714, 0.0, -0.8819, -0.4714, 0.0, -0.9569, -0.2904, 0.0, -0.9569, -0.2904, 0.0, -0.9569, -0.2904, 0.0, -0.9569, -0.2904, 0.0, -0.9952, -0.09795, 0.0, -0.9952, -0.09795, 0.0, -0.9952, -0.09795, 0.0, -0.9952, -0.09795, 0.0, -0.9952, 0.09792, 0.0, -0.9952, 0.09792, 0.0, -0.9952, 0.09792, 0.0, -0.9952, 0.09792, 0.0, -0.9569, 0.2905, 0.0, -0.9569, 0.2905, 0.0, -0.9569, 0.2905, 0.0, -0.9569, 0.2905, 0.0, -0.882, 0.4713, 0.0, -0.882, 0.4713, 0.0, -0.882, 0.4713, 0.0, -0.882, 0.4713, 0.0, -0.7731, 0.6343, 0.0, -0.7731, 0.6343, 0.0, -0.7731, 0.6343, 0.0, -0.7731, 0.6343, 0.0, -0.6343, 0.7731, 0.0, -0.6343, 0.7731, 0.0, -0.6343, 0.7731, 0.0, -0.6343, 0.7731, 0.0, -0.4713, 0.882, 0.0, -0.4713, 0.882, 0.0, -0.4713, 0.882, 0.0, -0.4713, 0.882, 0.0, 4.973e-07, 0.0, 1.0, 4.973e-07, 0.0, 1.0, 4.973e-07, 0.0, 1.0, 4.973e-07, 0.0, 1.0, 4.973e-07, 0.0, 1.0, 4.973e-07, 0.0, 1.0, 4.973e-07, 0.0, 1.0, 4.973e-07, 0.0, 1.0, 4.973e-07, 0.0, 1.0, 4.973e-07, 0.0, 1.0, 4.973e-07, 0.0, 1.0, 4.973e-07, 0.0, 1.0, 4.973e-07, 0.0, 1.0, 4.973e-07, 0.0, 1.0, 4.973e-07, 0.0, 1.0, 4.973e-07, 0.0, 1.0, 4.973e-07, 0.0, 1.0, 4.973e-07, 0.0, 1.0, 4.973e-07, 0.0, 1.0, 4.973e-07, 0.0, 1.0, 4.973e-07, 0.0, 1.0, 4.973e-07, 0.0, 1.0, 4.973e-07, 0.0, 1.0, 4.973e-07, 0.0, 1.0, 4.973e-07, 0.0, 1.0, 4.973e-07, 0.0, 1.0, 4.973e-07, 0.0, 1.0, 4.973e-07, 0.0, 1.0, 4.973e-07, 0.0, 1.0, 4.973e-07, 0.0, 1.0, 4.973e-07, 0.0, 1.0, 4.973e-07, 0.0, 1.0, -0.2904, 0.9569, 0.0, -0.2904, 0.9569, 0.0, -0.2904, 0.9569, 0.0, -0.2904, 0.9569, 0.0, -0.09796, 0.9952, 0.0, -0.09796, 0.9952, 0.0, -0.09796, 0.9952, 0.0, -0.09796, 0.9952, 0.0, 7.459e-07, 0.0, -1.0, 7.459e-07, 0.0, -1.0, 7.459e-07, 0.0, -1.0, 7.459e-07, 0.0, -1.0, 7.459e-07, 0.0, -1.0, 7.459e-07, 0.0, -1.0, 7.459e-07, 0.0, -1.0, 7.459e-07, 0.0, -1.0, 7.459e-07, 0.0, -1.0, 7.459e-07, 0.0, -1.0, 7.459e-07, 0.0, -1.0, 7.459e-07, 0.0, -1.0, 7.459e-07, 0.0, -1.0, 7.459e-07, 0.0, -1.0, 7.459e-07, 0.0, -1.0, 7.459e-07, 0.0, -1.0, 7.459e-07, 0.0, -1.0, 7.459e-07, 0.0, -1.0, 7.459e-07, 0.0, -1.0, 7.459e-07, 0.0, -1.0, 7.459e-07, 0.0, -1.0, 7.459e-07, 0.0, -1.0, 7.459e-07, 0.0, -1.0, 7.459e-07, 0.0, -1.0, 7.459e-07, 0.0, -1.0, 7.459e-07, 0.0, -1.0, 7.459e-07, 0.0, -1.0, 7.459e-07, 0.0, -1.0, 7.459e-07, 0.0, -1.0, 7.459e-07, 0.0, -1.0, 7.459e-07, 0.0, -1.0, 7.459e-07, 0.0, -1.0])] * 3)])
me_cube_003 = bpy.data.meshes.new('Cube.003')
me_cube_003.from_pydata([(-0.03, 0.1044, -0.6866), (-0.03, 0.1644, -0.6866), (-0.03, 0.1644, -0.7531), (-0.03, 0.1044, -0.7531), (0.01, 0.1044, -0.7531), (0.01, 0.1644, -0.7531), (0.03, 0.1644, -0.7531), (0.03, 0.1044, -0.7531), (0.03, 0.1044, -0.6866), (0.03, 0.1644, -0.6866), (0.03, 0.1644, -0.2155), (0.03, 0.1044, -0.2155), (-0.01, 0.1044, -0.2155), (-0.01, 0.1644, -0.2155), (-0.03, 0.1644, -0.2155), (-0.03, 0.1044, -0.2155), (0.01, 0.1044, -0.6866), (0.01, 0.1044, -0.2155), (-0.01, 0.1644, -0.6866), (-0.01, 0.1644, -0.7531), (-0.01, 0.1044, -0.7531), (-0.01, 0.1044, -0.6866), (-0.01, 0.2272, -0.7298), (-0.01, 0.2266, -0.7531), (0.01, 0.1644, -0.6866), (0.01, 0.1644, -0.2155), (0.01, 0.2272, -0.7298), (0.01, 0.2266, -0.7531)], [], [(0, 1, 2, 3), (4, 5, 6, 7), (8, 9, 10, 11), (12, 13, 14, 15), (16, 8, 11, 17), (18, 1, 14, 13), (1, 18, 19, 2), (4, 7, 8, 16), (7, 6, 9, 8), (15, 14, 1, 0), (3, 20, 21, 0), (19, 18, 22, 23), (24, 9, 6, 5), (20, 4, 16, 21), (9, 24, 25, 10), (24, 18, 13, 25), (0, 21, 12, 15), (21, 16, 17, 12), (11, 10, 25, 17), (17, 25, 13, 12), (3, 2, 19, 20), (20, 19, 5, 4), (22, 26, 27, 23), (5, 19, 23, 27), (24, 5, 27, 26), (18, 24, 26, 22)])
me_cube_003.polygons.foreach_set('use_smooth', [True] * 26)
_k = set([(0, 3), (0, 15), (1, 2), (1, 14), (2, 3), (2, 19), (3, 20), (4, 7), (4, 20), (5, 6), (5, 24), (5, 27), (6, 7), (6, 9), (7, 8), (8, 11), (9, 10), (10, 11), (10, 25), (11, 17), (12, 15), (12, 17), (13, 14), (13, 25), (14, 15), (18, 19), (18, 22), (18, 24), (19, 23), (22, 23), (22, 26), (23, 27), (24, 26), (26, 27)])
me_cube_003.attributes.new('sharp_edge', 'BOOLEAN', 'EDGE').data.foreach_set('value', [ (min(e.vertices), max(e.vertices)) in _k for e in me_cube_003.edges])
_uv = me_cube_003.uv_layers.new(name='UVMap')
_uv.uv.foreach_set('vector', [0.375, 0.2191, 0.625, 0.2191, 0.625, 0.25, 0.375, 0.25, 0.375, 0.4167, 0.625, 0.4167, 0.625, 0.5, 0.375, 0.5, 0.375, 0.5309, 0.625, 0.5309, 0.625, 0.75, 0.375, 0.75, 0.375, 0.9167, 0.625, 0.9167, 0.625, 1.0, 0.375, 1.0, 0.2917, 0.5309, 0.375, 0.5309, 0.375, 0.75, 0.2917, 0.75, 0.7917, 0.5309, 0.875, 0.5309, 0.875, 0.75, 0.7917, 0.75, 0.875, 0.5309, 0.7917, 0.5309, 0.625, 0.3333, 0.625, 0.25, 0.2917, 0.5, 0.375, 0.5, 0.375, 0.5309, 0.2917, 0.5309, 0.375, 0.5, 0.625, 0.5, 0.625, 0.5309, 0.375, 0.5309, 0.375, 0.0, 0.625, 0.0, 0.625, 0.2191, 0.375, 0.2191, 0.125, 0.5, 0.2083, 0.5, 0.2083, 0.5309, 0.125, 0.5309, 0.625, 0.3333, 0.7917, 0.5309, 0.7917, 0.5309, 0.625, 0.3333, 0.7083, 0.5309, 0.625, 0.5309, 0.625, 0.5, 0.625, 0.4167, 0.2083, 0.5, 0.2917, 0.5, 0.2917, 0.5309, 0.2083, 0.5309, 0.625, 0.5309, 0.7083, 0.5309, 0.7083, 0.75, 0.625, 0.75, 0.7083, 0.5309, 0.7917, 0.5309, 0.7917, 0.75, 0.7083, 0.75, 0.125, 0.5309, 0.2083, 0.5309, 0.2083, 0.75, 0.125, 0.75, 0.2083, 0.5309, 0.2917, 0.5309, 0.2917, 0.75, 0.2083, 0.75, 0.375, 0.75, 0.625, 0.75, 0.625, 0.8333, 0.375, 0.8333, 0.375, 0.8333, 0.625, 0.8333, 0.625, 0.9167, 0.375, 0.9167, 0.375, 0.25, 0.625, 0.25, 0.625, 0.3333, 0.375, 0.3333, 0.375, 0.3333, 0.625, 0.3333, 0.625, 0.4167, 0.375, 0.4167, 0.7917, 0.5309, 0.7083, 0.5309, 0.625, 0.4167, 0.625, 0.3333, 0.625, 0.4167, 0.625, 0.3333, 0.625, 0.3333, 0.625, 0.4167, 0.7083, 0.5309, 0.625, 0.4167, 0.625, 0.4167, 0.7083, 0.5309, 0.7917, 0.5309, 0.7083, 0.5309, 0.7083, 0.5309, 0.7917, 0.5309])
me_cube_003.materials.append(mat_default_obj)
me_cube_003.use_remesh_fix_poles = True
me_cube_003.use_remesh_preserve_attributes = False
me_cube_003.use_mirror_vertex_groups = False
me_cube_003.update()
me_cube_003.normals_split_custom_set([tuple(v) for v in zip(*[iter([-1.0, 0.0, 0.0, -1.0, 0.0, 0.0, -1.0, 0.0, 0.0, -1.0, 0.0, 0.0, 0.0, 0.0, -1.0, 0.0, 0.0, -1.0, 0.0, 0.0, -1.0, 0.0, 0.0, -1.0, 1.0, 0.0, 0.0, 1.0, 0.0, 0.0, 1.0, 0.0, 0.0, 1.0, 0.0, 0.0, 0.0, 0.0, 1.0, 0.0, 0.0, 1.0, 0.0, 0.0, 1.0, 0.0, 0.0, 1.0, 0.0, -1.0, 0.0, 0.0, -1.0, 0.0, 0.0, -1.0, 0.0, 0.0, -1.0, 0.0, 0.0, 1.0, 0.0, 0.0, 1.0, 0.0, 0.0, 1.0, 0.0, 0.0, 1.0, 0.0, 0.0, 1.0, 0.0, 0.0, 1.0, 0.0, 0.0, 1.0, 0.0, 0.0, 1.0, 0.0, 0.0, -1.0, 0.0, 0.0, -1.0, 0.0, 0.0, -1.0, 0.0, 0.0, -1.0, 0.0, 1.0, 0.0, 0.0, 1.0, 0.0, 0.0, 1.0, 0.0, 0.0, 1.0, 0.0, 0.0, -1.0, 0.0, 0.0, -1.0, 0.0, 0.0, -1.0, 0.0, 0.0, -1.0, 0.0, 0.0, 0.0, -1.0, 0.0, 0.0, -1.0, 0.0, 0.0, -1.0, 0.0, 0.0, -1.0, 0.0, -1.0, 1.55e-08, 0.0, -1.0, 1.55e-08, 0.0, -1.0, 1.55e-08, 0.0, -1.0, 1.55e-08, 0.0, 0.0, 1.0, 0.0, 0.0, 1.0, 0.0, 0.0, 1.0, 0.0, 0.0, 1.0, 0.0, 0.0, -1.0, 0.0, 0.0, -1.0, 0.0, 0.0, -1.0, 0.0, 0.0, -1.0, 0.0, 0.0, 1.0, 0.0, 0.0, 1.0, 0.0, 0.0, 1.0, 0.0, 0.0, 1.0, 0.0, 0.0, 1.0, 0.0, 0.0, 1.0, 0.0, 0.0, 1.0, 0.0, 0.0, 1.0, 0.0, 0.0, -1.0, 0.0, 0.0, -1.0, 0.0, 0.0, -1.0, 0.0, 0.0, -1.0, 0.0, 0.0, -1.0, 0.0, 0.0, -1.0, 0.0, 0.0, -1.0, 0.0, 0.0, -1.0, 0.0, 0.0, 0.0, 1.0, 0.0, 0.0, 1.0, 0.0, 0.0, 1.0, 0.0, 0.0, 1.0, 0.0, 0.0, 1.0, 0.0, 0.0, 1.0, 0.0, 0.0, 1.0, 0.0, 0.0, 1.0, 0.0, 0.0, -1.0, 0.0, 0.0, -1.0, 0.0, 0.0, -1.0, 0.0, 0.0, -1.0, 0.0, 0.0, -1.0, 0.0, 0.0, -1.0, 0.0, 0.0, -1.0, 0.0, 0.0, -1.0, 0.0, 0.9996, -0.02908, 0.0, 0.9996, -0.02908, 0.0, 0.9996, -0.02908, 0.0, 0.9996, -0.02908, 0.0, 0.0, -1.0, 0.0, 0.0, -1.0, 0.0, 0.0, -1.0, 0.0, 0.0, -1.0, 1.0, 1.55e-08, 0.0, 1.0, 1.55e-08, 0.0, 1.0, 1.55e-08, 0.0, 1.0, 1.55e-08, 0.0, 0.0, 0.5669, 0.8238, 0.0, 0.5669, 0.8238, 0.0, 0.5669, 0.8238, 0.0, 0.5669, 0.8238])] * 3)])
me_cube_004 = bpy.data.meshes.new('Cube.004')
me_cube_004.from_pydata([(-0.025, 0.08876, 0.0424), (-0.025, 0.1575, 0.0424), (-0.025, 0.1575, -0.02669), (-0.025, 0.08876, -0.02669), (0.025, 0.1575, -0.02669), (0.025, 0.08876, -0.02669), (0.025, 0.1575, 0.0424), (0.025, 0.08876, 0.0424), (-0.025, 0.1575, 0.3767), (0.025, 0.1575, 0.3767), (0.025, -0.02182, 0.3767), (-0.025, -0.02182, 0.3767)], [], [(0, 1, 2, 3), (3, 2, 4, 5), (5, 4, 6, 7), (6, 1, 8, 9), (3, 5, 7, 0), (4, 2, 1, 6), (10, 9, 8, 11), (7, 6, 9, 10), (1, 0, 11, 8), (0, 7, 10, 11)])
me_cube_004.polygons.foreach_set('use_smooth', [True] * 10)
_k = set([(0, 3), (0, 7), (0, 11), (1, 2), (1, 8), (2, 3), (2, 4), (3, 5), (4, 5), (4, 6), (5, 7), (6, 9), (7, 10), (8, 9), (8, 11), (9, 10), (10, 11)])
me_cube_004.attributes.new('sharp_edge', 'BOOLEAN', 'EDGE').data.foreach_set('value', [ (min(e.vertices), max(e.vertices)) in _k for e in me_cube_004.edges])
_uv = me_cube_004.uv_layers.new(name='UVMap')
_uv.uv.foreach_set('vector', [0.375, 0.0, 0.625, 0.0, 0.625, 0.25, 0.375, 0.25, 0.375, 0.25, 0.625, 0.25, 0.625, 0.5, 0.375, 0.5, 0.375, 0.5, 0.625, 0.5, 0.625, 0.75, 0.375, 0.75, 0.625, 0.75, 0.875, 0.75, 0.875, 0.75, 0.625, 0.75, 0.125, 0.5, 0.375, 0.5, 0.375, 0.75, 0.125, 0.75, 0.625, 0.5, 0.875, 0.5, 0.875, 0.75, 0.625, 0.75, 0.375, 0.75, 0.625, 0.75, 0.625, 1.0, 0.375, 1.0, 0.375, 0.75, 0.625, 0.75, 0.625, 0.75, 0.375, 0.75, 0.625, 0.0, 0.375, 0.0, 0.375, 0.0, 0.625, 0.0, 0.125, 0.75, 0.375, 0.75, 0.375, 0.75, 0.125, 0.75])
me_cube_004.materials.append(mat_default_obj)
me_cube_004.use_remesh_fix_poles = True
me_cube_004.use_remesh_preserve_attributes = False
me_cube_004.use_mirror_vertex_groups = False
me_cube_004.update()
me_cube_004.normals_split_custom_set([tuple(v) for v in zip(*[iter([-1.0, 0.0, 0.0, -1.0, 0.0, 0.0, -1.0, 0.0, 0.0, -1.0, 0.0, 0.0, 0.0, 0.0, -1.0, 0.0, 0.0, -1.0, 0.0, 0.0, -1.0, 0.0, 0.0, -1.0, 1.0, 0.0, 0.0, 1.0, 0.0, 0.0, 1.0, 0.0, 0.0, 1.0, 0.0, 0.0, 0.0, 1.0, 0.0, 0.0, 1.0, 0.0, 0.0, 1.0, 0.0, 0.0, 1.0, 0.0, 0.0, -1.0, 0.0, 0.0, -1.0, 0.0, 0.0, -1.0, 0.0, 0.0, -1.0, 0.0, 0.0, 1.0, 0.0, 0.0, 1.0, 0.0, 0.0, 1.0, 0.0, 0.0, 1.0, 0.0, 0.0, 0.0, 1.0, 0.0, 0.0, 1.0, 0.0, 0.0, 1.0, 0.0, 0.0, 1.0, 1.0, 0.0, 0.0, 1.0, 0.0, 0.0, 1.0, 0.0, 0.0, 1.0, 0.0, 0.0, -1.0, 0.0, 0.0, -1.0, 0.0, 0.0, -1.0, 0.0, 0.0, -1.0, 0.0, 0.0, 0.0, -0.9494, -0.3141, 0.0, -0.9494, -0.3141, 0.0, -0.9494, -0.3141, 0.0, -0.9494, -0.3141])] * 3)])
me_cube_005 = bpy.data.meshes.new('Cube.005')
me_cube_005.from_pydata([(-0.023, -0.002882, -0.134), (-0.023, 0.08198, -0.134), (-0.023, 0.08198, -0.2204), (-0.023, -0.002882, -0.2204), (0.027, 0.08198, -0.2204), (0.027, -0.002882, -0.2204), (0.027, 0.08198, -0.134), (0.027, -0.002882, -0.134), (0.027, -0.1012, -0.2452), (-0.023, -0.1012, -0.2452), (0.027, -0.127, -0.1628), (-0.023, -0.127, -0.1628)], [], [(0, 1, 2, 3), (3, 2, 4, 5), (5, 4, 6, 7), (7, 6, 1, 0), (3, 5, 8, 9), (4, 2, 1, 6), (9, 8, 10, 11), (0, 3, 9, 11), (5, 7, 10, 8), (7, 0, 11, 10)])
me_cube_005.polygons.foreach_set('use_smooth', [True] * 10)
_k = set([(0, 1), (0, 7), (0, 11), (1, 2), (1, 6), (2, 3), (2, 4), (3, 5), (3, 9), (4, 5), (4, 6), (5, 8), (6, 7), (7, 10), (8, 9), (8, 10), (9, 11), (10, 11)])
me_cube_005.attributes.new('sharp_edge', 'BOOLEAN', 'EDGE').data.foreach_set('value', [ (min(e.vertices), max(e.vertices)) in _k for e in me_cube_005.edges])
_uv = me_cube_005.uv_layers.new(name='UVMap')
_uv.uv.foreach_set('vector', [0.375, 0.0, 0.625, 0.0, 0.625, 0.25, 0.375, 0.25, 0.375, 0.25, 0.625, 0.25, 0.625, 0.5, 0.375, 0.5, 0.375, 0.5, 0.625, 0.5, 0.625, 0.75, 0.375, 0.75, 0.375, 0.75, 0.625, 0.75, 0.625, 1.0, 0.375, 1.0, 0.375, 0.25, 0.375, 0.5, 0.375, 0.5, 0.375, 0.25, 0.625, 0.5, 0.875, 0.5, 0.875, 0.75, 0.625, 0.75, 0.125, 0.5, 0.375, 0.5, 0.375, 0.75, 0.125, 0.75, 0.375, 0.0, 0.375, 0.25, 0.375, 0.25, 0.375, 0.0, 0.375, 0.5, 0.375, 0.75, 0.375, 0.75, 0.375, 0.5, 0.375, 0.75, 0.375, 1.0, 0.375, 1.0, 0.375, 0.75])
me_cube_005.materials.append(mat_default_obj)
me_cube_005.use_remesh_fix_poles = True
me_cube_005.use_remesh_preserve_attributes = False
me_cube_005.use_mirror_vertex_groups = False
me_cube_005.update()
me_cube_005.normals_split_custom_set([tuple(v) for v in zip(*[iter([-1.0, -5.514e-09, 0.0, -1.0, 0.0, 0.0, -1.0, 0.0, 0.0, -1.0, -6.418e-09, 0.0, 0.0, 0.0, -1.0, 0.0, 0.0, -1.0, 0.0, 0.0, -1.0, 0.0, 0.0, -1.0, 1.0, 0.0, 0.0, 1.0, 0.0, 0.0, 1.0, 0.0, 0.0, 1.0, 0.0, 0.0, 0.0, 0.0, 1.0, 0.0, 0.0, 1.0, 0.0, 0.0, 1.0, 0.0, 0.0, 1.0, 0.0, 0.2446, -0.9696, 0.0, 0.2446, -0.9696, 0.0, 0.2446, -0.9696, 0.0, 0.2446, -0.9696, 0.0, 1.0, 0.0, 0.0, 1.0, 0.0, 0.0, 1.0, 0.0, 0.0, 1.0, 0.0, 0.0, -0.9543, -0.2989, 0.0, -0.9543, -0.2989, 0.0, -0.9543, -0.2989, 0.0, -0.9543, -0.2989, -1.0, -5.514e-09, 0.0, -1.0, -6.418e-09, 0.0, -1.0, -1.196e-08, 0.0, -1.0, -1.196e-08, 0.0, 1.0, 0.0, 0.0, 1.0, 0.0, 0.0, 1.0, 0.0, 0.0, 1.0, 0.0, 0.0, 0.0, -0.2256, 0.9742, 0.0, -0.2256, 0.9742, 0.0, -0.2256, 0.9742, 0.0, -0.2256, 0.9742])] * 3)])
arm_armature = bpy.data.armatures.new('Armature')  # bones are not reproduced

# ---- objects
ob_cube_001 = bpy.data.objects.new('Cube.001', me_cube_001)
ob_cube_002 = bpy.data.objects.new('Cube.002', me_cube_002)
ob_cylinder = bpy.data.objects.new('Cylinder', me_cylinder)
ob_cube_003 = bpy.data.objects.new('Cube.003', me_cube_003)
ob_cube_004 = bpy.data.objects.new('Cube.004', me_cube_004)
ob_cube_005 = bpy.data.objects.new('Cube.005', me_cube_005)
ob_armature = bpy.data.objects.new('Armature', arm_armature)

# ---- transforms, parenting, visibility, modifiers, constraints
ob_cube_001.parent = ob_armature
ob_cube_001.location = (0.0, 0.0, 0.0)
ob_cube_001.rotation_euler = (1.571, -0.0, 0.0)
ob_cube_001.lineart.crease_threshold = 0.0
_vg = ob_cube_001.vertex_groups.new(name='Bone')
_vg.add([0, 1, 2, 3, 4, 5, 6, 7], 1.0, 'REPLACE')
_vg = ob_cube_001.vertex_groups.new(name='Bone.001')
for _i, _w in zip([0, 1, 2, 3, 4, 5, 6, 7], [0.0, 0.0, 0.0, 0.0, 0.0, 0.0, 0.0, 0.0]): _vg.add([_i], _w, 'REPLACE')
_m = ob_cube_001.modifiers.new('Armature', 'ARMATURE')
_m.object = ob_armature
ob_cube_002.parent = ob_armature
ob_cube_002.location = (0.0, 0.0, 0.0)
ob_cube_002.rotation_euler = (1.571, -0.0, 0.0)
ob_cube_002.lineart.crease_threshold = 0.0
_vg = ob_cube_002.vertex_groups.new(name='Bone')
_vg.add([0, 1, 2, 3, 4, 5, 6, 7, 8, 9, 10, 11, 12, 13, 14, 15, 16, 17, 18, 19, 20, 21, 22, 23, 24, 25, 26, 27, 28, 29, 30, 31, 32, 33, 34, 35, 36, 37, 38, 39, 40, 41, 42, 43, 44, 45, 46, 47, 48, 49, 50, 51, 52, 53, 54, 55], 1.0, 'REPLACE')
_vg = ob_cube_002.vertex_groups.new(name='Bone.001')
for _i, _w in zip([0, 1, 2, 3, 4, 5, 6, 7, 8, 9, 10, 11, 12, 13, 14, 15, 16, 17, 18, 19, 20, 21, 22, 23, 24, 25, 26, 27, 28, 29, 30, 31, 32, 33, 34, 35, 36, 37, 38, 39, 40, 41, 42, 43, 44, 45, 46, 47, 48, 49, 50, 51, 52, 53, 54, 55], [5.09e-08, 6.517e-08, 3.523e-07, 1.633e-07, 3.013e-11, 8.968e-08, 9.47e-08, 0.0, 7.741e-11, 1.285e-16, 1.398e-15, 1.164e-08, 3.007e-08, 2.927e-14, 5.929e-13, 7.045e-08, 1.096e-10, 1.244e-08, 3.593e-08, 6.116e-08, 2.788e-07, 1.977e-07, 2.138e-14, 1.125e-15, 1.395e-08, 9.796e-08, 1.364e-07, 2.362e-08, 6.414e-17, 1.333e-16, 1.102e-16, 0.0, 0.0, 2.027e-15, 2.779e-14, 1.985e-13, 2.702e-09, 7.066e-10, 1.701e-07, 2.478e-08, 0.0, 2.949e-15, 1.687e-07, 8.808e-08, 1.292e-08, 1.245e-08, 2.734e-08, 2.759e-08, 5.712e-16, 2.053e-17, 8.352e-11, 6.787e-09, 1.41e-08, 1.528e-16, 4.192e-15, 9.772e-12]): _vg.add([_i], _w, 'REPLACE')
_m = ob_cube_002.modifiers.new('Armature', 'ARMATURE')
_m.object = ob_armature
ob_cylinder.parent = ob_armature
ob_cylinder.location = (0.0, 0.0, 0.0)
ob_cylinder.rotation_euler = (1.571, -0.0, 0.0)
ob_cylinder.lineart.crease_threshold = 0.0
_vg = ob_cylinder.vertex_groups.new(name='Bone')
for _i, _w in zip([0, 1, 2, 3, 4, 5, 6, 7, 8, 9, 10, 11, 12, 13, 14, 15, 16, 17, 18, 19, 20, 21, 22, 23, 24, 25, 26, 27, 28, 29, 30, 31, 32, 33, 34, 35, 36, 37, 38, 39, 40, 41, 42, 43, 44, 45, 46, 47, 48, 49, 50, 51, 52, 53, 54, 55, 56, 57, 58, 59, 60, 61, 62, 63], [0.9999, 0.9999, 0.9999, 0.9999, 0.9999, 0.9999, 0.9999, 0.9999, 0.9999, 0.9999, 0.9999, 0.9999, 0.9999, 0.9999, 0.9999, 0.9999, 0.9999, 0.9999, 0.9999, 0.9999, 0.9999, 0.9999, 0.9999, 0.9999, 0.9999, 0.9999, 0.9999, 0.9999, 0.9999, 0.9999, 0.9999, 0.9999, 0.9999, 0.9999, 0.9999, 0.9999, 0.9999, 0.9999, 0.9999, 0.9999, 0.9999, 0.9999, 0.9999, 0.9999, 0.9999, 0.9999, 0.9999, 0.9999, 0.9999, 0.9999, 0.9999, 0.9999, 0.9999, 0.9999, 0.9999, 0.9999, 0.9999, 0.9999, 0.9999, 0.9999, 0.9999, 0.9999, 0.9999, 0.9999]): _vg.add([_i], _w, 'REPLACE')
_vg = ob_cylinder.vertex_groups.new(name='Bone.001')
for _i, _w in zip([0, 1, 2, 3, 4, 5, 6, 7, 8, 9, 10, 11, 12, 13, 14, 15, 16, 17, 18, 19, 20, 21, 22, 23, 24, 25, 26, 27, 28, 29, 30, 31, 32, 33, 34, 35, 36, 37, 38, 39, 40, 41, 42, 43, 44, 45, 46, 47, 48, 49, 50, 51, 52, 53, 54, 55, 56, 57, 58, 59, 60, 61, 62, 63], [2.861e-07, 2.202e-11, 1.832e-11, 2.479e-07, 1.58e-11, 2.082e-07, 1.432e-11, 1.728e-07, 1.38e-11, 1.396e-07, 1.419e-11, 1.147e-07, 1.542e-11, 9.345e-08, 1.744e-11, 7.583e-08, 2.024e-11, 6.398e-08, 2.402e-11, 5.579e-08, 2.859e-11, 5.062e-08, 3.457e-11, 4.828e-08, 4.254e-11, 4.868e-08, 5.128e-11, 5.178e-08, 6.063e-11, 5.773e-08, 7.008e-11, 6.666e-08, 7.957e-11, 7.864e-08, 8.882e-11, 9.657e-08, 9.737e-11, 1.184e-07, 1.035e-10, 1.469e-07, 1.067e-10, 1.804e-07, 1.066e-10, 2.157e-07, 1.03e-10, 2.543e-07, 9.743e-11, 2.917e-07, 9.012e-11, 3.274e-07, 8.097e-11, 3.583e-07, 7.058e-11, 3.797e-07, 5.957e-11, 3.902e-07, 4.86e-11, 3.89e-07, 3.985e-11, 3.761e-07, 3.286e-11, 3.525e-07, 2.677e-11, 3.202e-07]): _vg.add([_i], _w, 'REPLACE')
_m = ob_cylinder.modifiers.new('Armature', 'ARMATURE')
_m.object = ob_armature
ob_cube_003.parent = ob_armature
ob_cube_003.location = (0.0, 0.0, 0.0)
ob_cube_003.rotation_euler = (1.571, -0.0, 0.0)
ob_cube_003.lineart.crease_threshold = 0.0
_vg = ob_cube_003.vertex_groups.new(name='Bone')
for _i, _w in zip([0, 1, 2, 3, 4, 5, 6, 7, 8, 9, 10, 11, 12, 13, 14, 15, 16, 17, 18, 19, 20, 21, 22, 23, 24, 25, 26, 27], [1.0, 1.0, 1.0, 1.0, 1.0, 1.0, 1.0, 1.0, 1.0, 1.0, 1.0, 1.0, 1.0, 1.0, 1.0, 1.0, 1.0, 1.0, 1.0, 1.0, 1.0, 1.0, 1.0, 1.0, 1.0, 1.0, 1.0, 1.0]): _vg.add([_i], _w, 'REPLACE')
_vg = ob_cube_003.vertex_groups.new(name='Bone.001')
for _i, _w in zip([0, 1, 2, 3, 4, 5, 6, 7, 8, 9, 10, 11, 12, 13, 14, 15, 16, 17, 18, 19, 20, 21, 22, 23, 24, 25, 26, 27], [3.649e-07, 1.208e-07, 8.884e-07, 5.915e-06, 2.585e-06, 2.205e-07, 2.523e-07, 2.483e-06, 2.441e-08, 6.888e-09, 3.728e-07, 1.739e-09, 7.288e-07, 1.904e-06, 5.976e-06, 3.24e-06, 3.887e-08, 9.534e-08, 3.284e-08, 3.57e-07, 3.511e-06, 1.139e-07, 4.324e-08, 2.102e-09, 1.041e-08, 6.295e-07, 9.456e-10, 0.0]): _vg.add([_i], _w, 'REPLACE')
_m = ob_cube_003.modifiers.new('Armature', 'ARMATURE')
_m.object = ob_armature
ob_cube_004.parent = ob_armature
ob_cube_004.location = (0.0, 0.0, 0.0)
ob_cube_004.rotation_euler = (1.571, -0.0, 0.0)
ob_cube_004.lineart.crease_threshold = 0.0
_vg = ob_cube_004.vertex_groups.new(name='Bone')
_vg.add([0, 1, 2, 3, 4, 5, 6, 7, 8, 9, 10, 11], 1.0, 'REPLACE')
_vg = ob_cube_004.vertex_groups.new(name='Bone.001')
for _i, _w in zip([0, 1, 2, 3, 4, 5, 6, 7, 8, 9, 10, 11], [7.816e-06, 1.714e-05, 0.0001235, 8.376e-05, 2.618e-05, 1.456e-05, 9.439e-07, 1.075e-07, 0.0006591, 0.0002949, 5.948e-06, 7.682e-05]): _vg.add([_i], _w, 'REPLACE')
_m = ob_cube_004.modifiers.new('Armature', 'ARMATURE')
_m.object = ob_armature
ob_cube_005.parent = ob_armature
ob_cube_005.location = (0.0, 0.0, 0.0)
ob_cube_005.rotation_euler = (1.571, -0.0, 0.0)
ob_cube_005.lineart.crease_threshold = 0.0
_vg = ob_cube_005.vertex_groups.new(name='Group')
for _i, _w in zip([0, 1, 2, 3, 4, 5, 6, 7, 8, 9, 10, 11], [1.0, 1.0, 1.0, 1.0, 1.0, 1.0, 1.0, 1.0, 1.0, 1.0, 1.0, 1.0]): _vg.add([_i], _w, 'REPLACE')
_vg = ob_cube_005.vertex_groups.new(name='Bone')
_vg = ob_cube_005.vertex_groups.new(name='Bone.001')
for _i, _w in zip([0, 1, 2, 3, 4, 5, 6, 7, 8, 9, 10, 11], [0.9875, 0.9987, 0.9913, 0.9994, 0.9946, 1.0, 1.0, 0.9931, 0.9996, 0.9983, 0.9971, 0.995]): _vg.add([_i], _w, 'REPLACE')
_m = ob_cube_005.modifiers.new('Armature', 'ARMATURE')
_m.object = ob_armature
ob_armature.location = (0.0, 0.0, 0.0)
ob_armature.show_in_front = True
ob_armature.lineart.crease_threshold = 0.0

# ---- collection membership
col_collection.objects.link(ob_cube_001)
col_collection.objects.link(ob_cube_002)
col_collection.objects.link(ob_cylinder)
col_collection.objects.link(ob_cube_003)
col_collection.objects.link(ob_cube_004)
col_collection.objects.link(ob_cube_005)
col_collection.objects.link(ob_armature)

# ---- scene / render settings (as saved in the file)
scene.frame_start = 1; scene.frame_end = 250; scene.frame_set(1)
scene.render.engine = 'BLENDER_EEVEE_NEXT'
scene.render.fps = 30
scene.cycles.use_denoising = False
scene.cycles.samples = 128
scene.cycles.sampling_pattern = 'TABULATED_SOBOL'
scene.cycles.use_adaptive_sampling = False
scene.cycles.use_light_tree = False
scene.view_settings.view_transform = 'Filmic'
bpy.context.view_layer.update()

# ---- added for rendering (the .blend has no active camera and no usable light): camera, sun
cam_auto = bpy.data.cameras.new('AutoCamera')
cam_auto.lens = 50.0
cam_auto.sensor_width = 36.0
cam_auto.clip_end = 1000.0
ob_auto_camera = bpy.data.objects.new('AutoCamera', cam_auto)
scene.collection.objects.link(ob_auto_camera)
ob_auto_camera.location = (1.29587, -1.25604, 1.09134)
ob_auto_camera.rotation_euler = (1.09748, -7.21219e-08, 0.694738)
scene.camera = ob_auto_camera
light_auto_sun = bpy.data.lights.new('AutoSun', 'SUN')
light_auto_sun.energy = 3.0
light_auto_sun.angle = 0.0523599
ob_auto_sun = bpy.data.objects.new('AutoSun', light_auto_sun)
scene.collection.objects.link(ob_auto_sun)
ob_auto_sun.rotation_euler = (0.872665, 0.174533, 0.523599)
bpy.context.view_layer.update()
